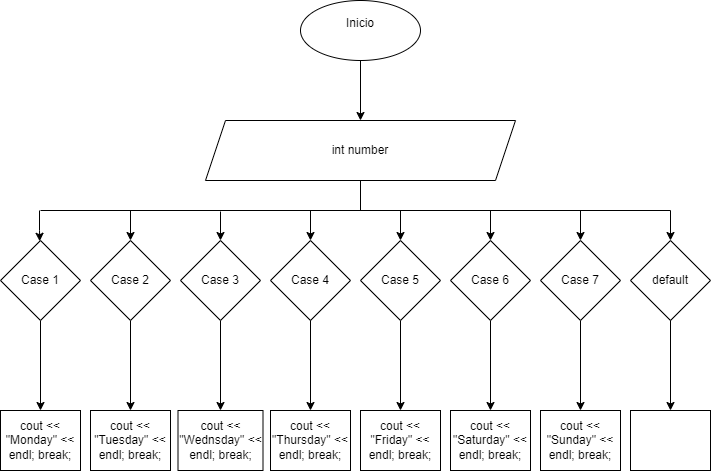

The diagram above was exported from draw.io. Its source (the exported page's mxGraphModel, read from the mxfile embedded in the PNG):
<mxGraphModel dx="1434" dy="780" grid="1" gridSize="10" guides="1" tooltips="1" connect="1" arrows="1" fold="1" page="1" pageScale="1" pageWidth="827" pageHeight="1169" math="0" shadow="0">
  <root>
    <mxCell id="0" />
    <mxCell id="1" parent="0" />
    <mxCell id="x8iWSz0D_roz1UexBL6i-3" value="" style="edgeStyle=orthogonalEdgeStyle;rounded=0;orthogonalLoop=1;jettySize=auto;html=1;" edge="1" parent="1" source="x8iWSz0D_roz1UexBL6i-1" target="x8iWSz0D_roz1UexBL6i-2">
      <mxGeometry relative="1" as="geometry" />
    </mxCell>
    <mxCell id="x8iWSz0D_roz1UexBL6i-1" value="Inicio&lt;div&gt;&lt;br&gt;&lt;/div&gt;" style="ellipse;whiteSpace=wrap;html=1;" vertex="1" parent="1">
      <mxGeometry x="340" y="30" width="120" height="60" as="geometry" />
    </mxCell>
    <mxCell id="x8iWSz0D_roz1UexBL6i-2" value="int number" style="shape=parallelogram;perimeter=parallelogramPerimeter;whiteSpace=wrap;html=1;fixedSize=1;" vertex="1" parent="1">
      <mxGeometry x="245" y="150" width="310" height="60" as="geometry" />
    </mxCell>
    <mxCell id="x8iWSz0D_roz1UexBL6i-43" value="" style="endArrow=none;html=1;rounded=0;entryX=0.5;entryY=1;entryDx=0;entryDy=0;" edge="1" parent="1" target="x8iWSz0D_roz1UexBL6i-2">
      <mxGeometry width="50" height="50" relative="1" as="geometry">
        <mxPoint x="400" y="240" as="sourcePoint" />
        <mxPoint x="430" y="240" as="targetPoint" />
      </mxGeometry>
    </mxCell>
    <mxCell id="x8iWSz0D_roz1UexBL6i-44" value="" style="endArrow=none;html=1;rounded=0;" edge="1" parent="1">
      <mxGeometry width="50" height="50" relative="1" as="geometry">
        <mxPoint x="80" y="240" as="sourcePoint" />
        <mxPoint x="710" y="240" as="targetPoint" />
      </mxGeometry>
    </mxCell>
    <mxCell id="x8iWSz0D_roz1UexBL6i-45" value="" style="endArrow=classic;html=1;rounded=0;" edge="1" parent="1" target="x8iWSz0D_roz1UexBL6i-46">
      <mxGeometry width="50" height="50" relative="1" as="geometry">
        <mxPoint x="79" y="240" as="sourcePoint" />
        <mxPoint x="79" y="280" as="targetPoint" />
        <Array as="points">
          <mxPoint x="79" y="260" />
        </Array>
      </mxGeometry>
    </mxCell>
    <mxCell id="x8iWSz0D_roz1UexBL6i-63" value="" style="edgeStyle=orthogonalEdgeStyle;rounded=0;orthogonalLoop=1;jettySize=auto;html=1;" edge="1" parent="1" source="x8iWSz0D_roz1UexBL6i-46" target="x8iWSz0D_roz1UexBL6i-62">
      <mxGeometry relative="1" as="geometry" />
    </mxCell>
    <mxCell id="x8iWSz0D_roz1UexBL6i-46" value="Case 1" style="rhombus;whiteSpace=wrap;html=1;" vertex="1" parent="1">
      <mxGeometry x="40" y="270" width="80" height="80" as="geometry" />
    </mxCell>
    <mxCell id="x8iWSz0D_roz1UexBL6i-65" value="" style="edgeStyle=orthogonalEdgeStyle;rounded=0;orthogonalLoop=1;jettySize=auto;html=1;" edge="1" parent="1" source="x8iWSz0D_roz1UexBL6i-47" target="x8iWSz0D_roz1UexBL6i-64">
      <mxGeometry relative="1" as="geometry" />
    </mxCell>
    <mxCell id="x8iWSz0D_roz1UexBL6i-47" value="Case 2" style="rhombus;whiteSpace=wrap;html=1;" vertex="1" parent="1">
      <mxGeometry x="130" y="270" width="80" height="80" as="geometry" />
    </mxCell>
    <mxCell id="x8iWSz0D_roz1UexBL6i-69" value="" style="edgeStyle=orthogonalEdgeStyle;rounded=0;orthogonalLoop=1;jettySize=auto;html=1;" edge="1" parent="1" source="x8iWSz0D_roz1UexBL6i-48" target="x8iWSz0D_roz1UexBL6i-68">
      <mxGeometry relative="1" as="geometry" />
    </mxCell>
    <mxCell id="x8iWSz0D_roz1UexBL6i-48" value="Case 3" style="rhombus;whiteSpace=wrap;html=1;" vertex="1" parent="1">
      <mxGeometry x="220" y="270" width="80" height="80" as="geometry" />
    </mxCell>
    <mxCell id="x8iWSz0D_roz1UexBL6i-71" value="" style="edgeStyle=orthogonalEdgeStyle;rounded=0;orthogonalLoop=1;jettySize=auto;html=1;" edge="1" parent="1" source="x8iWSz0D_roz1UexBL6i-49" target="x8iWSz0D_roz1UexBL6i-70">
      <mxGeometry relative="1" as="geometry" />
    </mxCell>
    <mxCell id="x8iWSz0D_roz1UexBL6i-49" value="Case 4" style="rhombus;whiteSpace=wrap;html=1;" vertex="1" parent="1">
      <mxGeometry x="310" y="270" width="80" height="80" as="geometry" />
    </mxCell>
    <mxCell id="x8iWSz0D_roz1UexBL6i-73" value="" style="edgeStyle=orthogonalEdgeStyle;rounded=0;orthogonalLoop=1;jettySize=auto;html=1;" edge="1" parent="1" source="x8iWSz0D_roz1UexBL6i-50" target="x8iWSz0D_roz1UexBL6i-72">
      <mxGeometry relative="1" as="geometry" />
    </mxCell>
    <mxCell id="x8iWSz0D_roz1UexBL6i-50" value="Case 5" style="rhombus;whiteSpace=wrap;html=1;" vertex="1" parent="1">
      <mxGeometry x="400" y="270" width="80" height="80" as="geometry" />
    </mxCell>
    <mxCell id="x8iWSz0D_roz1UexBL6i-75" value="" style="edgeStyle=orthogonalEdgeStyle;rounded=0;orthogonalLoop=1;jettySize=auto;html=1;" edge="1" parent="1" source="x8iWSz0D_roz1UexBL6i-51" target="x8iWSz0D_roz1UexBL6i-74">
      <mxGeometry relative="1" as="geometry" />
    </mxCell>
    <mxCell id="x8iWSz0D_roz1UexBL6i-51" value="Case 6" style="rhombus;whiteSpace=wrap;html=1;" vertex="1" parent="1">
      <mxGeometry x="490" y="270" width="80" height="80" as="geometry" />
    </mxCell>
    <mxCell id="x8iWSz0D_roz1UexBL6i-77" value="" style="edgeStyle=orthogonalEdgeStyle;rounded=0;orthogonalLoop=1;jettySize=auto;html=1;" edge="1" parent="1" source="x8iWSz0D_roz1UexBL6i-52" target="x8iWSz0D_roz1UexBL6i-76">
      <mxGeometry relative="1" as="geometry" />
    </mxCell>
    <mxCell id="x8iWSz0D_roz1UexBL6i-52" value="Case 7" style="rhombus;whiteSpace=wrap;html=1;" vertex="1" parent="1">
      <mxGeometry x="580" y="270" width="80" height="80" as="geometry" />
    </mxCell>
    <mxCell id="x8iWSz0D_roz1UexBL6i-79" value="" style="edgeStyle=orthogonalEdgeStyle;rounded=0;orthogonalLoop=1;jettySize=auto;html=1;" edge="1" parent="1" source="x8iWSz0D_roz1UexBL6i-53" target="x8iWSz0D_roz1UexBL6i-78">
      <mxGeometry relative="1" as="geometry" />
    </mxCell>
    <mxCell id="x8iWSz0D_roz1UexBL6i-53" value="default" style="rhombus;whiteSpace=wrap;html=1;" vertex="1" parent="1">
      <mxGeometry x="670" y="270" width="80" height="80" as="geometry" />
    </mxCell>
    <mxCell id="x8iWSz0D_roz1UexBL6i-54" value="" style="endArrow=classic;html=1;rounded=0;entryX=0.5;entryY=0;entryDx=0;entryDy=0;" edge="1" parent="1" target="x8iWSz0D_roz1UexBL6i-47">
      <mxGeometry width="50" height="50" relative="1" as="geometry">
        <mxPoint x="170" y="240" as="sourcePoint" />
        <mxPoint x="270" y="370" as="targetPoint" />
      </mxGeometry>
    </mxCell>
    <mxCell id="x8iWSz0D_roz1UexBL6i-55" value="" style="endArrow=classic;html=1;rounded=0;entryX=0.5;entryY=0;entryDx=0;entryDy=0;" edge="1" parent="1" target="x8iWSz0D_roz1UexBL6i-48">
      <mxGeometry width="50" height="50" relative="1" as="geometry">
        <mxPoint x="260" y="241" as="sourcePoint" />
        <mxPoint x="260" y="271" as="targetPoint" />
      </mxGeometry>
    </mxCell>
    <mxCell id="x8iWSz0D_roz1UexBL6i-57" value="" style="endArrow=classic;html=1;rounded=0;entryX=0.5;entryY=0;entryDx=0;entryDy=0;" edge="1" parent="1" target="x8iWSz0D_roz1UexBL6i-49">
      <mxGeometry width="50" height="50" relative="1" as="geometry">
        <mxPoint x="350" y="240" as="sourcePoint" />
        <mxPoint x="380" y="240" as="targetPoint" />
      </mxGeometry>
    </mxCell>
    <mxCell id="x8iWSz0D_roz1UexBL6i-58" value="" style="endArrow=classic;html=1;rounded=0;entryX=0.5;entryY=0;entryDx=0;entryDy=0;" edge="1" parent="1" target="x8iWSz0D_roz1UexBL6i-50">
      <mxGeometry width="50" height="50" relative="1" as="geometry">
        <mxPoint x="440" y="240" as="sourcePoint" />
        <mxPoint x="530" y="390" as="targetPoint" />
      </mxGeometry>
    </mxCell>
    <mxCell id="x8iWSz0D_roz1UexBL6i-59" value="" style="endArrow=classic;html=1;rounded=0;entryX=0.5;entryY=0;entryDx=0;entryDy=0;" edge="1" parent="1" target="x8iWSz0D_roz1UexBL6i-51">
      <mxGeometry width="50" height="50" relative="1" as="geometry">
        <mxPoint x="530" y="240" as="sourcePoint" />
        <mxPoint x="650" y="390" as="targetPoint" />
      </mxGeometry>
    </mxCell>
    <mxCell id="x8iWSz0D_roz1UexBL6i-60" value="" style="endArrow=classic;html=1;rounded=0;entryX=0.5;entryY=0;entryDx=0;entryDy=0;" edge="1" parent="1" target="x8iWSz0D_roz1UexBL6i-52">
      <mxGeometry width="50" height="50" relative="1" as="geometry">
        <mxPoint x="620" y="240" as="sourcePoint" />
        <mxPoint x="670" y="400" as="targetPoint" />
      </mxGeometry>
    </mxCell>
    <mxCell id="x8iWSz0D_roz1UexBL6i-61" value="" style="endArrow=classic;html=1;rounded=0;entryX=0.5;entryY=0;entryDx=0;entryDy=0;" edge="1" parent="1" target="x8iWSz0D_roz1UexBL6i-53">
      <mxGeometry width="50" height="50" relative="1" as="geometry">
        <mxPoint x="710" y="240" as="sourcePoint" />
        <mxPoint x="440" y="330" as="targetPoint" />
      </mxGeometry>
    </mxCell>
    <mxCell id="x8iWSz0D_roz1UexBL6i-62" value="cout &amp;lt;&amp;lt; &quot;Monday&quot; &amp;lt;&amp;lt; endl; break;" style="whiteSpace=wrap;html=1;" vertex="1" parent="1">
      <mxGeometry x="40" y="440" width="80" height="60" as="geometry" />
    </mxCell>
    <mxCell id="x8iWSz0D_roz1UexBL6i-64" value="cout &amp;lt;&amp;lt; &quot;Tuesday&quot; &amp;lt;&amp;lt; endl; break;" style="whiteSpace=wrap;html=1;" vertex="1" parent="1">
      <mxGeometry x="130" y="440" width="80" height="60" as="geometry" />
    </mxCell>
    <mxCell id="x8iWSz0D_roz1UexBL6i-68" value="cout &amp;lt;&amp;lt; &quot;Wednsday&quot; &amp;lt;&amp;lt; endl; break;" style="whiteSpace=wrap;html=1;" vertex="1" parent="1">
      <mxGeometry x="217.5" y="440" width="85" height="60" as="geometry" />
    </mxCell>
    <mxCell id="x8iWSz0D_roz1UexBL6i-70" value="cout &amp;lt;&amp;lt; &quot;Thursday&quot; &amp;lt;&amp;lt; endl; break;" style="whiteSpace=wrap;html=1;" vertex="1" parent="1">
      <mxGeometry x="310" y="440" width="80" height="60" as="geometry" />
    </mxCell>
    <mxCell id="x8iWSz0D_roz1UexBL6i-72" value="cout &amp;lt;&amp;lt; &quot;Friday&quot; &amp;lt;&amp;lt; endl; break;" style="whiteSpace=wrap;html=1;" vertex="1" parent="1">
      <mxGeometry x="400" y="440" width="80" height="60" as="geometry" />
    </mxCell>
    <mxCell id="x8iWSz0D_roz1UexBL6i-74" value="cout &amp;lt;&amp;lt; &quot;Saturday&quot; &amp;lt;&amp;lt; endl; break;" style="whiteSpace=wrap;html=1;" vertex="1" parent="1">
      <mxGeometry x="490" y="440" width="80" height="60" as="geometry" />
    </mxCell>
    <mxCell id="x8iWSz0D_roz1UexBL6i-76" value="cout &amp;lt;&amp;lt; &quot;Sunday&quot; &amp;lt;&amp;lt; endl; break;" style="whiteSpace=wrap;html=1;" vertex="1" parent="1">
      <mxGeometry x="580" y="440" width="80" height="60" as="geometry" />
    </mxCell>
    <mxCell id="x8iWSz0D_roz1UexBL6i-78" value="" style="whiteSpace=wrap;html=1;" vertex="1" parent="1">
      <mxGeometry x="670" y="440" width="80" height="60" as="geometry" />
    </mxCell>
  </root>
</mxGraphModel>